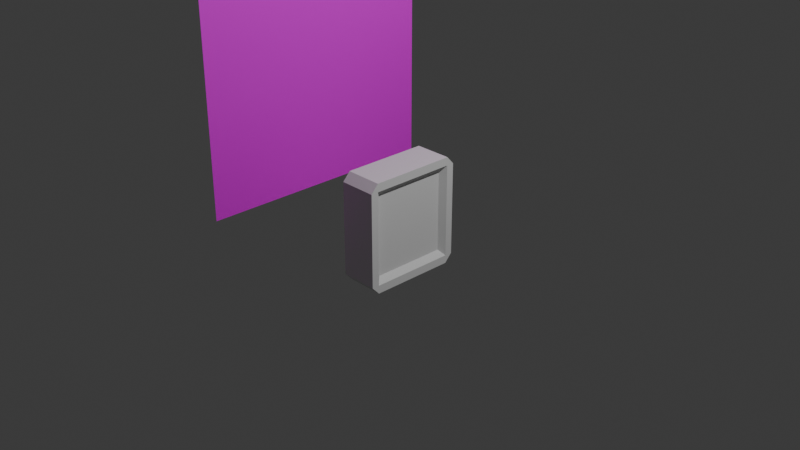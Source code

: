 # Source: model_robot.blend  (saved by Blender 5.0.118; exported with 4.5.12 LTS)
import bpy
from mathutils import Matrix  # noqa: F401  (used for matrix-valued properties, if any)

bpy.ops.wm.read_factory_settings(use_empty=True)
scene = bpy.context.scene
scene.name = 'Scene'

# ---- collections
col_collection = bpy.data.collections.new('Collection'); scene.collection.children.link(col_collection)

# ---- images (referenced by path relative to the original .blend; pixels are not part of the script)
import os
ASSET_DIR = os.environ.get("B2B_ASSET_DIR", "")  # directory of the original .blend (textures are referenced by path, not embedded)
HERE = os.path.dirname(os.path.abspath(__file__))  # packed textures are extracted next to this script under _unpacked/

def load_image(name, relpath, width, height, colorspace="sRGB"):
    """Load a texture the original file referenced (path relative to the .blend, or extracted next to this script)."""
    p = next((c for c in (os.path.join(HERE, relpath), os.path.join(ASSET_DIR, relpath)) if relpath and os.path.exists(c)), "")
    if p:
        img = bpy.data.images.load(p, check_existing=True)
        img.name = name
    else:  # same state as the original file: an image datablock whose file is absent (Cycles renders it pink)
        img = bpy.data.images.new(name, width, height)
        img.source = "FILE"
        img.filepath = "//" + (relpath or name)
    img.colorspace_settings.name = colorspace
    return img
img_robot_png = load_image('robot.png', 'robot.png', 1024, 1024, 'sRGB')

# ---- materials (node trees are filled in below, after node groups)
mat_robot_png_plane_001 = bpy.data.materials.new('robot png plane.001')

# ---- material node trees
mat_robot_png_plane_001.use_nodes = True; mat_robot_png_plane_001.node_tree.nodes.clear()
_N = mat_robot_png_plane_001.node_tree.nodes; _L = mat_robot_png_plane_001.node_tree.links
n0 = _N.new('ShaderNodeBsdfPrincipled'); n0.name = 'Principled BSDF'; n0.location = (-200, 100)
n1 = _N.new('ShaderNodeOutputMaterial'); n1.name = 'Material Output'; n1.location = (200, 100)
n2 = _N.new('ShaderNodeTexImage'); n2.name = 'Image Texture'; n2.location = (-621, 65)
n2.image = img_robot_png
_L.new(n0.outputs[0], n1.inputs[0])
_L.new(n2.outputs[0], n0.inputs[0])
n1.is_active_output = True

# ---- world
world_world = bpy.data.worlds.new('World'); scene.world = world_world
world_world.use_nodes = True; world_world.node_tree.nodes.clear()
_N = world_world.node_tree.nodes; _L = world_world.node_tree.links
n0 = _N.new('ShaderNodeOutputWorld'); n0.name = 'World Output'; n0.location = (200, 100)
n1 = _N.new('ShaderNodeBackground'); n1.name = 'Background'; n1.location = (-200, 100)
n1.inputs[0].default_value = (0.05088, 0.05088, 0.05088, 1.0)
_L.new(n1.outputs[0], n0.inputs[0])
n0.is_active_output = True
world_world.color = (0.05088, 0.05088, 0.05088)
world_world.sun_shadow_jitter_overblur = 0.0

# ---- cameras
cam_camera = bpy.data.cameras.new('Camera')
cam_camera.clip_end = 100.0
cam_camera.ortho_scale = 7.314

# ---- lights
light_light = bpy.data.lights.new('Light', 'POINT')
light_light.energy = 1000.0
light_light.shadow_soft_size = 0.1

# ---- meshes
me_plane = bpy.data.meshes.new('Plane')
me_plane.from_pydata([(-1.0, -1.0, 0.0), (1.0, -1.0, 0.0), (-1.0, 1.0, 0.0), (1.0, 1.0, 0.0)], [], [(0, 1, 3, 2)])
_uv = me_plane.uv_layers.new(name='UVMap')
_uv.uv.foreach_set('vector', [0.0, 0.0, 1.0, 0.0, 1.0, 1.0, 0.0, 1.0])
me_plane.materials.append(mat_robot_png_plane_001)
me_plane.update()
me_cube_001 = bpy.data.meshes.new('Cube.001')
me_cube_001.from_pydata([(-1.0, -0.85, -1.0), (-1.0, -0.85, 1.0), (-1.0, 0.85, -1.0), (-1.0, 0.85, 1.0), (1.0, -0.85, -1.0), (1.0, -0.85, 1.0), (1.0, 0.85, -1.0), (1.0, 0.85, 1.0), (-1.0, -1.0, -0.85), (-1.0, -1.0, 0.85), (-1.0, 1.0, 0.85), (-1.0, 1.0, -0.85), (1.0, 1.0, 0.85), (1.0, 1.0, -0.85), (1.0, -1.0, 0.85), (1.0, -1.0, -0.85), (1.0, 0.85, 0.85), (0.7139, -0.741, -0.741), (1.0, 0.85, -0.85), (1.0, -0.85, 0.85), (0.7139, -0.741, 0.741), (1.0, -0.85, -0.85), (-1.0, -0.85, 0.85), (0.7139, 0.741, -0.741), (-1.0, -0.85, -0.85), (-1.0, 0.85, 0.85), (0.7139, 0.741, 0.741), (-1.0, 0.85, -0.85)], [], [(25, 3, 10), (10, 3, 7, 12), (19, 5, 14), (14, 5, 1, 9), (4, 0, 2, 6), (6, 18, 21, 4), (12, 7, 16), (12, 16, 18, 13), (9, 1, 22), (8, 9, 22, 24), (7, 5, 19, 16), (24, 22, 25, 27), (0, 8, 24), (16, 19, 20, 26), (0, 24, 27, 2), (1, 3, 25, 22), (6, 13, 18), (14, 9, 8, 15), (4, 15, 8, 0), (19, 14, 15, 21), (4, 21, 15), (10, 12, 13, 11), (18, 16, 26, 23), (2, 11, 13, 6), (25, 10, 11, 27), (21, 18, 23, 17), (2, 27, 11), (23, 26, 20, 17), (19, 21, 17, 20), (1, 5, 7, 3)])
_uv = me_cube_001.uv_layers.new(name='UVMap')
_uv.uv.foreach_set('vector', [0.5625, 0.1875, 0.625, 0.25, 0.5625, 0.25, 0.5625, 0.25, 0.625, 0.25, 0.625, 0.5, 0.5625, 0.5, 0.5625, 0.6875, 0.625, 0.75, 0.5625, 0.75, 0.5625, 0.75, 0.625, 0.75, 0.625, 1.0, 0.5625, 1.0, 0.375, 0.6875, 0.125, 0.6875, 0.125, 0.5625, 0.375, 0.5625, 0.375, 0.5625, 0.4375, 0.5625, 0.4375, 0.6875, 0.375, 0.6875, 0.5625, 0.5, 0.625, 0.5625, 0.5625, 0.5625, 0.5625, 0.5, 0.5625, 0.5625, 0.4375, 0.5625, 0.4375, 0.5, 0.5625, 0.0, 0.625, 0.0625, 0.5625, 0.0625, 0.4375, 0.0, 0.5625, 0.0, 0.5625, 0.0625, 0.4375, 0.0625, 0.625, 0.5625, 0.625, 0.6875, 0.5625, 0.6875, 0.5625, 0.5625, 0.4375, 0.0625, 0.5625, 0.0625, 0.5625, 0.1875, 0.4375, 0.1875, 0.375, 0.0, 0.4375, 0.0, 0.4375, 0.0625, 0.5625, 0.5625, 0.5625, 0.6875, 0.5625, 0.6875, 0.5625, 0.5625, 0.375, 0.0625, 0.4375, 0.0625, 0.4375, 0.1875, 0.375, 0.1875, 0.625, 0.0625, 0.625, 0.1875, 0.5625, 0.1875, 0.5625, 0.0625, 0.375, 0.5, 0.4375, 0.5, 0.4375, 0.5625, 0.5625, 0.75, 0.5625, 1.0, 0.4375, 1.0, 0.4375, 0.75, 0.375, 0.75, 0.4375, 0.75, 0.4375, 1.0, 0.375, 1.0, 0.5625, 0.6875, 0.5625, 0.75, 0.4375, 0.75, 0.4375, 0.6875, 0.375, 0.6875, 0.4375, 0.6875, 0.4375, 0.75, 0.5625, 0.25, 0.5625, 0.5, 0.4375, 0.5, 0.4375, 0.25, 0.4375, 0.5625, 0.5625, 0.5625, 0.5625, 0.5625, 0.4375, 0.5625, 0.375, 0.25, 0.4375, 0.25, 0.4375, 0.5, 0.375, 0.5, 0.5625, 0.1875, 0.5625, 0.25, 0.4375, 0.25, 0.4375, 0.1875, 0.4375, 0.6875, 0.4375, 0.5625, 0.4375, 0.5625, 0.4375, 0.6875, 0.375, 0.1875, 0.4375, 0.1875, 0.4375, 0.25, 0.4375, 0.5625, 0.5625, 0.5625, 0.5625, 0.6875, 0.4375, 0.6875, 0.5625, 0.6875, 0.4375, 0.6875, 0.4375, 0.6875, 0.5625, 0.6875, 0.875, 0.6875, 0.625, 0.6875, 0.625, 0.5625, 0.875, 0.5625])
me_cube_001.update()

# ---- objects
ob_light = bpy.data.objects.new('Light', light_light)
ob_camera = bpy.data.objects.new('Camera', cam_camera)
ob_plane = bpy.data.objects.new('Plane', me_plane)
ob_cube = bpy.data.objects.new('Cube', me_cube_001)

# ---- transforms, parenting, visibility, modifiers, constraints
ob_light.location = (4.076, 1.005, 5.904)
ob_light.rotation_euler = (0.6503, 0.05522, 1.866)
ob_light.lock_rotations_4d = False
ob_light.empty_display_type = 'ARROWS'
ob_light.color = (0.0, 0.0, 0.0, 0.0)
ob_light.lineart.crease_threshold = 0.0
ob_camera.location = (7.359, -6.926, 4.958)
ob_camera.rotation_euler = (1.109, 0.0, 0.8149)
ob_camera.lock_rotations_4d = False
ob_camera.empty_display_type = 'ARROWS'
ob_camera.color = (0.0, 0.0, 0.0, 0.0)
ob_camera.display_type = 'WIRE'
ob_camera.lineart.crease_threshold = 0.0
ob_plane.location = (-1.244, 0.0, 1.855)
ob_plane.rotation_euler = (1.571, -4.371e-08, 1.571)
ob_plane.scale = (1.365, 1.87, 1.365)
ob_cube.location = (0.0, 0.0, 0.0)
ob_cube.scale = (0.2058, 0.554, 0.602)

# ---- collection membership
col_collection.objects.link(ob_light)
col_collection.objects.link(ob_camera)
col_collection.objects.link(ob_plane)
col_collection.objects.link(ob_cube)

# ---- scene / render settings (as saved in the file)
scene.camera = ob_camera
scene.frame_start = 1; scene.frame_end = 250; scene.frame_set(1)
scene.render.engine = 'BLENDER_EEVEE_NEXT'
scene.render.bake_bias = 0.0
scene.render.bake_samples = 0
scene.cycles.sampling_pattern = 'TABULATED_SOBOL'
scene.eevee.use_volume_custom_range = False
bpy.context.view_layer.update()

